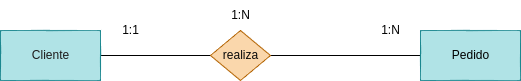

The diagram above was exported from draw.io. Its source (the exported page's mxGraphModel, read from the mxfile embedded in the PNG):
<mxGraphModel dx="1130" dy="808" grid="1" gridSize="10" guides="1" tooltips="1" connect="1" arrows="1" fold="1" page="1" pageScale="1" pageWidth="827" pageHeight="1169" math="0" shadow="0">
  <root>
    <mxCell id="0" />
    <mxCell id="1" parent="0" />
    <mxCell id="24" style="edgeStyle=none;html=1;entryX=0;entryY=0.5;entryDx=0;entryDy=0;endArrow=none;endFill=0;" edge="1" parent="1" source="25" target="27">
      <mxGeometry relative="1" as="geometry" />
    </mxCell>
    <mxCell id="25" value="&lt;font color=&quot;#1d1b1b&quot;&gt;Cliente&lt;/font&gt;" style="html=1;dashed=0;whitespace=wrap;fillColor=#b0e3e6;strokeColor=#0e8088;" vertex="1" parent="1">
      <mxGeometry x="160" y="240" width="100" height="50" as="geometry" />
    </mxCell>
    <mxCell id="26" style="edgeStyle=none;html=1;exitX=1;exitY=0.5;exitDx=0;exitDy=0;entryX=0;entryY=0.5;entryDx=0;entryDy=0;endArrow=none;endFill=0;" edge="1" parent="1" source="27" target="28">
      <mxGeometry relative="1" as="geometry" />
    </mxCell>
    <mxCell id="27" value="&lt;font color=&quot;#0a0a0a&quot;&gt;realiza&lt;/font&gt;" style="shape=rhombus;html=1;dashed=0;whitespace=wrap;perimeter=rhombusPerimeter;fillColor=#fad7ac;strokeColor=#b46504;" vertex="1" parent="1">
      <mxGeometry x="370" y="240" width="60" height="50" as="geometry" />
    </mxCell>
    <mxCell id="28" value="&lt;font color=&quot;#000000&quot;&gt;Pedido&lt;/font&gt;" style="html=1;dashed=0;whitespace=wrap;fillColor=#b0e3e6;strokeColor=#0e8088;" vertex="1" parent="1">
      <mxGeometry x="580" y="240" width="100" height="50" as="geometry" />
    </mxCell>
    <mxCell id="29" value="1:N" style="text;html=1;align=center;verticalAlign=middle;resizable=0;points=[];autosize=1;strokeColor=none;fillColor=none;" vertex="1" parent="1">
      <mxGeometry x="530" y="225" width="40" height="30" as="geometry" />
    </mxCell>
    <mxCell id="30" value="1:N" style="text;html=1;align=center;verticalAlign=middle;resizable=0;points=[];autosize=1;strokeColor=none;fillColor=none;" vertex="1" parent="1">
      <mxGeometry x="380" y="210" width="40" height="30" as="geometry" />
    </mxCell>
    <mxCell id="31" value="1:1" style="text;html=1;align=center;verticalAlign=middle;resizable=0;points=[];autosize=1;strokeColor=none;fillColor=none;" vertex="1" parent="1">
      <mxGeometry x="270" y="225" width="40" height="30" as="geometry" />
    </mxCell>
  </root>
</mxGraphModel>